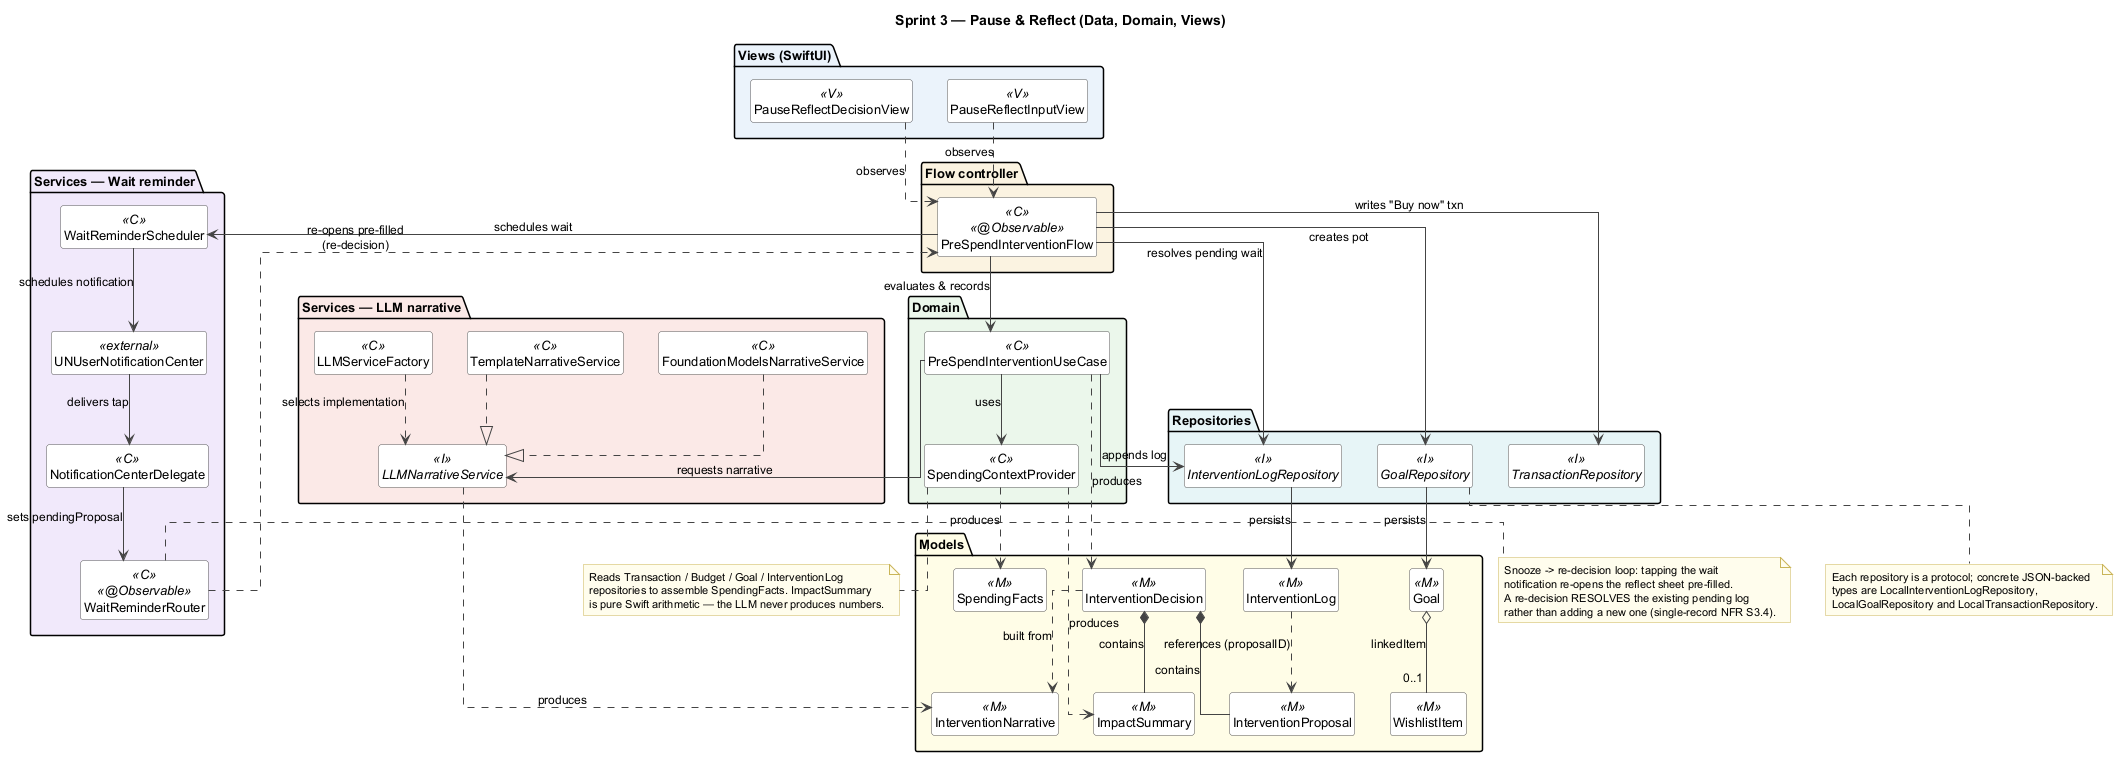

The diagram above was rendered by PlantUML. Its source (embedded in the PNG):
@startuml
title Sprint 3 — Pause & Reflect (Data, Domain, Views)

skinparam linetype ortho
skinparam shadowing false
skinparam nodesep 35
skinparam ranksep 70
skinparam defaultFontSize 13
skinparam packageFontStyle bold
skinparam packageTitleAlignment center
skinparam ArrowColor #444444
skinparam ArrowFontSize 12
skinparam class {
  BorderColor #555555
  BackgroundColor #FFFFFF
  FontSize 13
}
skinparam note {
  BackgroundColor #FFFCEC
  BorderColor #C9B458
  FontSize 11
}
hide empty members
hide circle

' ===================== VIEWS =====================
package "Views (SwiftUI)" #EAF2FB {
  class PauseReflectInputView <<V>>
  class PauseReflectDecisionView <<V>>
}

' ===================== FLOW CONTROLLER =====================
package "Flow controller" #FBF3E0 {
  class PreSpendInterventionFlow <<C>> <<@Observable>>
}

' ===================== WAIT-REMINDER SERVICES (right column) =====================
package "Services — Wait reminder" #F1E8FA {
  class WaitReminderScheduler <<C>>
  class UNUserNotificationCenter <<external>>
  class NotificationCenterDelegate <<C>>
  class WaitReminderRouter <<C>> <<@Observable>>
}

' ===================== DOMAIN =====================
package "Domain" #EAF6EA {
  class PreSpendInterventionUseCase <<C>>
  class SpendingContextProvider <<C>>
}

' ===================== REPOSITORIES =====================
package "Repositories" #E7F4F7 {
  interface TransactionRepository <<I>>
  interface GoalRepository <<I>>
  interface InterventionLogRepository <<I>>
}

' ===================== LLM SERVICES =====================
package "Services — LLM narrative" #FBE9E7 {
  class FoundationModelsNarrativeService <<C>>
  class TemplateNarrativeService <<C>>
  class LLMServiceFactory <<C>>
  interface LLMNarrativeService <<I>>
}

' ===================== MODELS =====================
package "Models" #FFFDE7 {
  class InterventionProposal <<M>>
  class InterventionDecision <<M>>
  class ImpactSummary <<M>>
  class SpendingFacts <<M>>
  class InterventionNarrative <<M>>
  class InterventionLog <<M>>
  class Goal <<M>>
  class WishlistItem <<M>>
}

' ---------- layout scaffold (hidden) ----------
PauseReflectInputView -[hidden]down- PreSpendInterventionFlow
PreSpendInterventionFlow -[hidden]down- PreSpendInterventionUseCase
PreSpendInterventionUseCase -[hidden]down- LLMNarrativeService
PreSpendInterventionUseCase -[hidden]right- TransactionRepository
PreSpendInterventionFlow -[hidden]right- WaitReminderScheduler
LLMNarrativeService -[hidden]down- InterventionNarrative
TransactionRepository -[hidden]down- InterventionProposal

' ---------- View wiring ----------
PauseReflectInputView ..> PreSpendInterventionFlow : observes
PauseReflectDecisionView ..> PreSpendInterventionFlow : observes

' ---------- Flow wiring ----------
PreSpendInterventionFlow --> PreSpendInterventionUseCase : evaluates & records
PreSpendInterventionFlow --> WaitReminderScheduler : schedules wait
PreSpendInterventionFlow --> GoalRepository : creates pot
PreSpendInterventionFlow --> TransactionRepository : writes "Buy now" txn
PreSpendInterventionFlow --> InterventionLogRepository : resolves pending wait

' ---------- Domain wiring ----------
PreSpendInterventionUseCase --> SpendingContextProvider : uses
PreSpendInterventionUseCase --> LLMNarrativeService : requests narrative
PreSpendInterventionUseCase --> InterventionLogRepository : appends log
PreSpendInterventionUseCase ..> InterventionDecision : produces
SpendingContextProvider ..> SpendingFacts : produces
SpendingContextProvider ..> ImpactSummary : produces

' ---------- LLM wiring ----------
LLMServiceFactory ..> LLMNarrativeService : selects implementation
TemplateNarrativeService ..|> LLMNarrativeService
FoundationModelsNarrativeService ..|> LLMNarrativeService
LLMNarrativeService ..> InterventionNarrative : produces

' ---------- Wait-reminder wiring ----------
WaitReminderScheduler --> UNUserNotificationCenter : schedules notification
UNUserNotificationCenter --> NotificationCenterDelegate : delivers tap
NotificationCenterDelegate --> WaitReminderRouter : sets pendingProposal
WaitReminderRouter ..> PreSpendInterventionFlow : re-opens pre-filled\n(re-decision)

' ---------- Repository persistence ----------
InterventionLogRepository --> InterventionLog : persists
GoalRepository --> Goal : persists

' ---------- Model relationships ----------
InterventionDecision *-- InterventionProposal : contains
InterventionDecision *-- ImpactSummary : contains
InterventionDecision ..> InterventionNarrative : built from
InterventionLog ..> InterventionProposal : references (proposalID)
Goal o-- "0..1" WishlistItem : linkedItem

note bottom of SpendingContextProvider
  Reads Transaction / Budget / Goal / InterventionLog
  repositories to assemble SpendingFacts. ImpactSummary
  is pure Swift arithmetic — the LLM never produces numbers.
end note

note bottom of GoalRepository
  Each repository is a protocol; concrete JSON-backed
  types are LocalInterventionLogRepository,
  LocalGoalRepository and LocalTransactionRepository.
end note

note right of WaitReminderRouter
  Snooze -> re-decision loop: tapping the wait
  notification re-opens the reflect sheet pre-filled.
  A re-decision RESOLVES the existing pending log
  rather than adding a new one (single-record NFR S3.4).
end note

@enduml